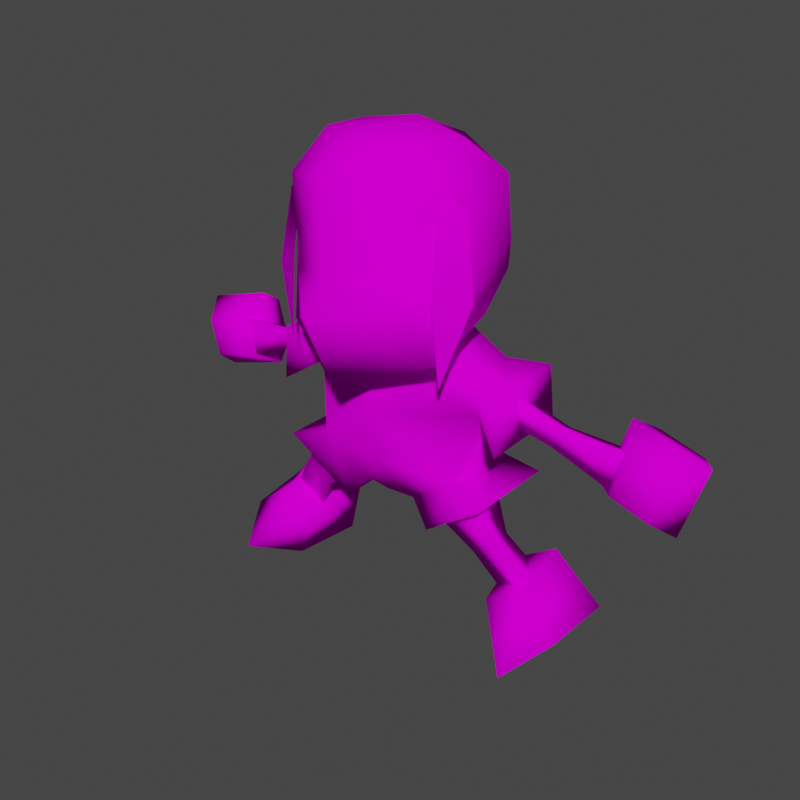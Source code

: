 # Source: Miskha_Abebe.blend  (saved by Blender 3.2.14; exported with 4.5.12 LTS)
import bpy
from mathutils import Matrix  # noqa: F401  (used for matrix-valued properties, if any)

bpy.ops.wm.read_factory_settings(use_empty=True)
scene = bpy.context.scene
scene.name = 'Scene'

# ---- collections
col_collection = bpy.data.collections.new('Collection'); scene.collection.children.link(col_collection)

# ---- images (referenced by path relative to the original .blend; pixels are not part of the script)
import os
ASSET_DIR = os.environ.get("B2B_ASSET_DIR", "")  # directory of the original .blend (textures are referenced by path, not embedded)
HERE = os.path.dirname(os.path.abspath(__file__))  # packed textures are extracted next to this script under _unpacked/

def load_image(name, relpath, width, height, colorspace="sRGB"):
    """Load a texture the original file referenced (path relative to the .blend, or extracted next to this script)."""
    p = next((c for c in (os.path.join(HERE, relpath), os.path.join(ASSET_DIR, relpath)) if relpath and os.path.exists(c)), "")
    if p:
        img = bpy.data.images.load(p, check_existing=True)
        img.name = name
    else:  # same state as the original file: an image datablock whose file is absent (Cycles renders it pink)
        img = bpy.data.images.new(name, width, height)
        img.source = "FILE"
        img.filepath = "//" + (relpath or name)
    img.colorspace_settings.name = colorspace
    return img
img_fitness_girl_c_png = load_image('fitness girl_C.png', 'textures/fitness girl_C.png', 1024, 1024, 'sRGB')

# ---- materials (node trees are filled in below, after node groups)
mat_model = bpy.data.materials.new('Model')
mat_model.alpha_threshold = 0.0
mat_model.use_transparent_shadow = False
mat_model.line_color = (0.0, 0.0, 0.0, 1.0)

# ---- material node trees
mat_model.use_nodes = True; mat_model.node_tree.nodes.clear()
_N = mat_model.node_tree.nodes; _L = mat_model.node_tree.links
n0 = _N.new('ShaderNodeOutputMaterial'); n0.name = 'Material Output'; n0.location = (300, 300)
n1 = _N.new('ShaderNodeBsdfPrincipled'); n1.name = 'Principled BSDF'; n1.location = (10, 300)
n1.distribution = 'GGX'
n1.subsurface_method = 'RANDOM_WALK_SKIN'
n1.inputs[2].default_value = 0.4
n1.inputs[3].default_value = 1.45
n1.inputs[13].default_value = 0.0
n1.inputs[27].default_value = (0.0, 0.0, 0.0, 1.0)
n1.inputs[28].default_value = 1.0
n2 = _N.new('ShaderNodeTexImage'); n2.name = 'Image Texture'; n2.location = (-398, 169)
n2.image = img_fitness_girl_c_png
n2.interpolation = 'Closest'
_L.new(n1.outputs[0], n0.inputs[0])
_L.new(n2.outputs[0], n1.inputs[0])
n0.is_active_output = True

# ---- world
world_world = bpy.data.worlds.new('World'); scene.world = world_world
world_world.use_nodes = True; world_world.node_tree.nodes.clear()
_N = world_world.node_tree.nodes; _L = world_world.node_tree.links
n0 = _N.new('ShaderNodeOutputWorld'); n0.name = 'World Output'; n0.location = (300, 300)
n1 = _N.new('ShaderNodeBackground'); n1.name = 'Background'; n1.location = (10, 300)
n1.inputs[0].default_value = (0.05088, 0.05088, 0.05088, 1.0)
_L.new(n1.outputs[0], n0.inputs[0])
n0.is_active_output = True
world_world.color = (0.05088, 0.05088, 0.05088)
world_world.use_sun_shadow = False
world_world.sun_shadow_jitter_overblur = 0.0

# ---- meshes
me_cube_007 = bpy.data.meshes.new('Cube.007')
me_cube_007.from_pydata([(2.419, -0.3391, 0.02271), (2.067, -0.3324, 0.9045), (2.302, 0.8623, -0.006707), (1.899, 0.6425, 1.072), (3.352, -0.4027, 0.7252), (2.688, -0.2991, 1.251), (3.45, 0.7299, 0.8135), (2.717, 0.5482, 1.656), (2.901, -1.169, 0.3594), (-1.903, -0.3391, 0.02271), (-1.55, -0.3324, 0.9045), (-1.786, 0.8623, -0.006707), (-1.382, 0.6425, 1.072), (-2.836, -0.4027, 0.7252), (-2.172, -0.2991, 1.251), (-2.934, 0.7299, 0.8135), (-2.2, 0.5482, 1.656), (-2.385, -1.169, 0.3594), (1.455, 0.6698, 7.235), (1.466, 0.2159, 5.295), (1.455, -1.048, 7.19), (1.567, -0.992, 4.936), (0.2204, 0.6146, 5.066), (1.531, 0.691, 6.301), (1.531, -0.9185, 6.186), (0.2204, -1.777, 7.403), (0.2204, -1.702, 4.551), (0.2204, 1.301, 7.489), (0.2204, -1.731, 6.091), (0.2204, 1.408, 6.167), (1.542, 0.6376, 5.888), (1.542, -0.9415, 5.796), (0.2204, -2.173, 5.676), (0.2204, 1.255, 5.764), (1.129, 0.07389, 7.791), (1.129, -0.6475, 7.807), (0.2204, -0.9569, 7.897), (0.2204, 0.1968, 7.938), (-1.015, 0.6698, 7.235), (-1.025, 0.2159, 5.295), (-1.014, -1.048, 7.19), (-1.126, -0.992, 4.936), (-1.091, 0.691, 6.301), (-1.091, -0.9185, 6.186), (-1.102, 0.6376, 5.888), (-1.102, -0.9415, 5.796), (-0.6884, 0.07389, 7.791), (-0.6884, -0.6475, 7.807), (0.6894, -0.4199, 2.228), (0.6894, 0.5801, 2.228), (0.2583, 0.6897, 2.279), (1.534, 0.6897, 2.866), (1.534, -0.5294, 2.866), (0.2583, -0.5294, 2.279), (0.2583, 0.9196, 2.866), (0.2583, -0.7594, 2.866), (1.056, -0.5571, 1.853), (1.056, 0.7201, 1.853), (2.134, 0.86, 2.667), (2.134, -0.697, 2.667), (1.654, -0.244, 4.515), (1.67, 0.5024, 4.582), (0.2583, 0.9375, 4.94), (1.785, 0.5933, 3.959), (1.779, -0.2812, 3.936), (0.2583, -0.7543, 4.665), (0.2583, 0.994, 3.83), (0.2583, -0.9945, 3.807), (2.296, -0.5641, 4.461), (2.296, 0.7231, 4.577), (2.296, 0.8835, 3.635), (2.296, -0.6246, 3.596), (-0.1729, -0.4199, 2.228), (-0.1729, 0.5801, 2.228), (-1.017, 0.6897, 2.866), (-1.017, -0.5294, 2.866), (-0.5391, -0.5571, 1.853), (-0.5391, 0.7201, 1.853), (-1.617, 0.86, 2.667), (-1.617, -0.697, 2.667), (-1.138, -0.244, 4.515), (-1.153, 0.5024, 4.582), (-1.269, 0.5933, 3.959), (-1.262, -0.2812, 3.936), (-1.78, -0.5641, 4.461), (-1.78, 0.7231, 4.577), (-1.78, 0.8835, 3.635), (-1.78, -0.6246, 3.596), (1.76, -0.2924, 1.636), (1.138, -0.4242, 2.121), (1.995, 0.2596, 1.78), (1.551, 0.5463, 2.375), (2.23, -0.2924, 1.924), (1.804, -0.4006, 2.566), (2.123, -0.06722, 1.009), (2.382, 0.541, 1.168), (2.641, -0.06722, 1.327), (-1.243, -0.2924, 1.636), (-0.6214, -0.4242, 2.121), (-1.479, 0.2596, 1.78), (-1.035, 0.5463, 2.375), (-1.714, -0.2924, 1.924), (-1.288, -0.4006, 2.566), (-1.606, -0.06722, 1.009), (-1.866, 0.541, 1.168), (-2.125, -0.06722, 1.327), (2.865, -0.02411, 3.72), (1.989, -0.06203, 3.925), (2.91, 0.3576, 3.906), (2.042, 0.3837, 4.142), (2.955, -0.02411, 4.091), (2.094, -0.06203, 4.358), (3.916, 0.09252, 3.254), (4.002, 0.8169, 3.606), (4.088, 0.09252, 3.958), (-2.348, -0.02411, 3.72), (-1.473, -0.06203, 3.925), (-2.394, 0.3576, 3.906), (-1.525, 0.3837, 4.142), (-2.439, -0.02411, 4.091), (-1.578, -0.06203, 4.358), (-3.4, 0.09252, 3.254), (-3.486, 0.8169, 3.606), (-3.571, 0.09252, 3.958), (3.862, -0.125, 3.364), (4.041, -0.1153, 3.967), (3.789, 0.9093, 3.307), (4.002, 0.9208, 4.024), (4.465, -0.1283, 3.185), (4.644, -0.1187, 3.788), (4.506, 0.9053, 3.094), (4.718, 0.9168, 3.811), (3.469, 0.3893, 3.142), (3.828, 0.4086, 4.351), (4.679, 0.3826, 2.783), (5.037, 0.4019, 3.993), (-3.345, -0.125, 3.364), (-3.524, -0.1153, 3.967), (-3.272, 0.9093, 3.307), (-3.485, 0.9208, 4.024), (-3.948, -0.1283, 3.185), (-4.127, -0.1187, 3.788), (-3.989, 0.9053, 3.094), (-4.202, 0.9168, 3.811), (-2.952, 0.3893, 3.142), (-3.311, 0.4086, 4.351), (-4.162, 0.3826, 2.783), (-4.521, 0.4019, 3.993), (1.602, -1.205, 5.885), (1.885, -0.6542, 5.816), (1.515, -1.021, 6.958), (1.72, -0.5853, 6.982), (1.61, -1.029, 4.604), (1.118, -0.6921, 7.513), (-1.151, -1.205, 5.885), (-1.434, -0.6542, 5.816), (-1.063, -1.021, 6.958), (-1.269, -0.5853, 6.982), (-1.159, -1.029, 4.604), (-0.6671, -0.6921, 7.513)], [], [(5, 1, 8), (3, 7, 6, 2), (5, 4, 6, 7), (4, 0, 2, 6), (1, 5, 7, 3), (1, 3, 2, 0), (4, 5, 8), (1, 0, 8), (0, 4, 8), (14, 17, 10), (12, 11, 15, 16), (14, 16, 15, 13), (13, 15, 11, 9), (10, 12, 16, 14), (10, 9, 11, 12), (13, 17, 14), (10, 17, 9), (9, 17, 13), (21, 26, 22, 19), (31, 24, 28, 32), (24, 20, 25, 28), (18, 20, 24, 23), (19, 30, 31, 21), (23, 24, 31, 30), (29, 27, 18, 23), (33, 29, 23, 30), (22, 33, 30, 19), (21, 31, 32, 26), (25, 20, 35, 36), (37, 36, 35, 34), (18, 27, 37, 34), (20, 18, 34, 35), (41, 39, 22, 26), (45, 32, 28, 43), (43, 28, 25, 40), (38, 42, 43, 40), (39, 41, 45, 44), (42, 44, 45, 43), (29, 42, 38, 27), (33, 44, 42, 29), (22, 39, 44, 33), (41, 26, 32, 45), (25, 36, 47, 40), (37, 46, 47, 36), (38, 46, 37, 27), (40, 47, 46, 38), (52, 51, 63, 64), (50, 54, 51, 49), (49, 51, 58, 57), (48, 53, 50, 49), (51, 52, 59, 58), (48, 52, 55, 53), (58, 59, 56, 57), (48, 49, 57, 56), (52, 64, 67, 55), (52, 48, 56, 59), (66, 62, 61, 63), (62, 65, 60, 61), (61, 60, 68, 69), (60, 64, 71, 68), (64, 60, 65, 67), (69, 68, 71, 70), (63, 70, 71, 64), (63, 61, 69, 70), (54, 66, 63, 51), (75, 83, 82, 74), (50, 73, 74, 54), (73, 77, 78, 74), (72, 73, 50, 53), (74, 78, 79, 75), (72, 53, 55, 75), (78, 77, 76, 79), (72, 76, 77, 73), (75, 55, 67, 83), (75, 79, 76, 72), (66, 82, 81, 62), (62, 81, 80, 65), (81, 85, 84, 80), (80, 84, 87, 83), (83, 67, 65, 80), (85, 86, 87, 84), (82, 83, 87, 86), (82, 86, 85, 81), (54, 74, 82, 66), (88, 89, 91, 90), (90, 91, 93, 92), (92, 93, 89, 88), (92, 88, 94, 96), (90, 92, 96, 95), (88, 90, 95, 94), (97, 99, 100, 98), (99, 101, 102, 100), (101, 97, 98, 102), (101, 105, 103, 97), (99, 104, 105, 101), (97, 103, 104, 99), (106, 107, 109, 108), (108, 109, 111, 110), (110, 111, 107, 106), (110, 106, 112, 114), (108, 110, 114, 113), (106, 108, 113, 112), (115, 117, 118, 116), (117, 119, 120, 118), (119, 115, 116, 120), (119, 123, 121, 115), (117, 122, 123, 119), (115, 121, 122, 117), (132, 133, 127, 126), (129, 125, 124, 128), (131, 135, 134, 130), (134, 135, 129, 128), (130, 134, 132, 126), (127, 131, 130, 126), (132, 134, 128, 124), (127, 133, 135, 131), (135, 133, 125, 129), (124, 125, 133, 132), (144, 138, 139, 145), (141, 140, 136, 137), (143, 142, 146, 147), (146, 140, 141, 147), (142, 138, 144, 146), (139, 138, 142, 143), (144, 136, 140, 146), (139, 143, 147, 145), (147, 141, 137, 145), (136, 144, 145, 137), (148, 149, 151, 150), (149, 148, 152), (150, 151, 153), (154, 156, 157, 155), (155, 158, 154), (156, 159, 157)])
me_cube_007.polygons.foreach_set('use_smooth', [True] * 134)
_uv = me_cube_007.uv_layers.new(name='UVMap')
_uv.uv.foreach_set('vector', [0.3645, 0.7269, 0.2943, 0.7226, 0.342, 0.6076, 0.7639, 0.8592, 0.7639, 0.7594, 0.8754, 0.7506, 0.8754, 0.8906, 0.6895, 0.4262, 0.7721, 0.4107, 0.7829, 0.5175, 0.6736, 0.5175, 0.6424, 0.6212, 0.7579, 0.6166, 0.78, 0.7338, 0.64, 0.7338, 0.2943, 0.7226, 0.3645, 0.7269, 0.3841, 0.8164, 0.2851, 0.8164, 0.7585, 0.1186, 0.7625, 0.2146, 0.6468, 0.2146, 0.6663, 0.1007, 0.7721, 0.4107, 0.6895, 0.4262, 0.7533, 0.3198, 0.7585, 0.1186, 0.6663, 0.1007, 0.6971, 0.008365, 0.7579, 0.6166, 0.6424, 0.6212, 0.6924, 0.5404, 0.3645, 0.7269, 0.342, 0.6076, 0.2943, 0.7226, 0.7639, 0.8592, 0.8754, 0.8906, 0.8754, 0.7506, 0.7639, 0.7594, 0.6895, 0.4262, 0.6736, 0.5175, 0.7829, 0.5175, 0.7721, 0.4107, 0.6424, 0.6212, 0.64, 0.7338, 0.78, 0.7338, 0.7579, 0.6166, 0.2943, 0.7226, 0.2851, 0.8164, 0.3841, 0.8164, 0.3645, 0.7269, 0.7585, 0.1186, 0.6663, 0.1007, 0.6468, 0.2146, 0.7625, 0.2146, 0.7721, 0.4107, 0.7533, 0.3198, 0.6895, 0.4262, 0.7585, 0.1186, 0.6971, 0.008365, 0.6663, 0.1007, 0.7579, 0.6166, 0.6924, 0.5404, 0.6424, 0.6212, 0.4953, 0.08492, 0.63, 0.008365, 0.63, 0.2428, 0.5033, 0.2094, 0.1822, 0.1471, 0.178, 0.1855, 0.02795, 0.1587, 0.008365, 0.1123, 0.178, 0.1855, 0.1528, 0.2815, 0.01, 0.2864, 0.02795, 0.1587, 0.2473, 0.3082, 0.1528, 0.2815, 0.178, 0.1855, 0.2656, 0.2174, 0.2458, 0.1126, 0.2684, 0.1764, 0.1822, 0.1471, 0.1914, 0.06238, 0.2656, 0.2174, 0.178, 0.1855, 0.1822, 0.1471, 0.2684, 0.1764, 0.008365, 0.4903, 0.02786, 0.3621, 0.1612, 0.4022, 0.1565, 0.4939, 0.0108, 0.5316, 0.008365, 0.4903, 0.1565, 0.4939, 0.1553, 0.5351, 0.03215, 0.6073, 0.0108, 0.5316, 0.1553, 0.5351, 0.1612, 0.5975, 0.1914, 0.06238, 0.1822, 0.1471, 0.008365, 0.1123, 0.04759, 0.008365, 0.01, 0.2864, 0.1528, 0.2815, 0.1414, 0.3454, 0.04954, 0.3454, 0.488, 0.6517, 0.4883, 0.5414, 0.5779, 0.5679, 0.5787, 0.6378, 0.6233, 0.705, 0.4991, 0.7675, 0.488, 0.6517, 0.5787, 0.6378, 0.6233, 0.5404, 0.6233, 0.705, 0.5787, 0.6378, 0.5779, 0.5679, 0.4953, 0.08492, 0.5033, 0.2094, 0.63, 0.2428, 0.63, 0.008365, 0.1822, 0.1471, 0.008365, 0.1123, 0.02795, 0.1587, 0.178, 0.1855, 0.178, 0.1855, 0.02795, 0.1587, 0.01, 0.2864, 0.1528, 0.2815, 0.2473, 0.3082, 0.2656, 0.2174, 0.178, 0.1855, 0.1528, 0.2815, 0.2458, 0.1126, 0.1914, 0.06238, 0.1822, 0.1471, 0.2684, 0.1764, 0.2656, 0.2174, 0.2684, 0.1764, 0.1822, 0.1471, 0.178, 0.1855, 0.008365, 0.4903, 0.1565, 0.4939, 0.1612, 0.4022, 0.02786, 0.3621, 0.0108, 0.5316, 0.1553, 0.5351, 0.1565, 0.4939, 0.008365, 0.4903, 0.03215, 0.6073, 0.1612, 0.5975, 0.1553, 0.5351, 0.0108, 0.5316, 0.1914, 0.06238, 0.04759, 0.008365, 0.008365, 0.1123, 0.1822, 0.1471, 0.01, 0.2864, 0.04954, 0.3454, 0.1414, 0.3454, 0.1528, 0.2815, 0.488, 0.6517, 0.5787, 0.6378, 0.5779, 0.5679, 0.4883, 0.5414, 0.6233, 0.705, 0.5787, 0.6378, 0.488, 0.6517, 0.4991, 0.7675, 0.6233, 0.5404, 0.5779, 0.5679, 0.5787, 0.6378, 0.6233, 0.705, 0.9771, 0.7506, 0.9771, 0.871, 0.8922, 0.8615, 0.894, 0.7751, 0.4786, 0.04521, 0.4732, 0.1001, 0.3605, 0.1111, 0.4413, 0.04428, 0.4413, 0.04428, 0.3605, 0.1111, 0.2983, 0.09373, 0.4015, 0.008365, 0.9241, 0.4324, 0.8879, 0.4435, 0.8879, 0.323, 0.9241, 0.3336, 0.4009, 0.7449, 0.4009, 0.6248, 0.4627, 0.6076, 0.4627, 0.761, 0.4355, 0.5553, 0.3561, 0.4881, 0.465, 0.497, 0.4713, 0.5534, 0.1419, 0.624, 0.1419, 0.7779, 0.008365, 0.764, 0.008365, 0.6378, 0.9241, 0.4324, 0.9241, 0.3336, 0.9756, 0.3198, 0.9756, 0.446, 0.3561, 0.4881, 0.3463, 0.3799, 0.4597, 0.4056, 0.465, 0.497, 0.3561, 0.4881, 0.4355, 0.5553, 0.3956, 0.5909, 0.2942, 0.5051, 0.4737, 0.1937, 0.4786, 0.3031, 0.3583, 0.2822, 0.3429, 0.2209, 0.6568, 0.5237, 0.488, 0.5237, 0.5351, 0.3839, 0.6091, 0.3814, 0.6091, 0.3814, 0.5351, 0.3839, 0.5022, 0.3215, 0.6299, 0.3198, 0.361, 0.3234, 0.3463, 0.3799, 0.2851, 0.4123, 0.2903, 0.3267, 0.3463, 0.3799, 0.361, 0.3234, 0.4713, 0.3198, 0.4597, 0.4056, 0.9353, 0.6744, 0.9402, 0.5472, 0.9916, 0.5404, 0.9916, 0.6894, 0.4013, 0.8055, 0.4612, 0.7777, 0.4612, 0.9268, 0.4009, 0.892, 0.3429, 0.2209, 0.3583, 0.2822, 0.2927, 0.2834, 0.2851, 0.1893, 0.4732, 0.1001, 0.4737, 0.1937, 0.3429, 0.2209, 0.3605, 0.1111, 0.9771, 0.7506, 0.894, 0.7751, 0.8922, 0.8615, 0.9771, 0.871, 0.4786, 0.04521, 0.4413, 0.04428, 0.3605, 0.1111, 0.4732, 0.1001, 0.4413, 0.04428, 0.4015, 0.008365, 0.2983, 0.09373, 0.3605, 0.1111, 0.9241, 0.4324, 0.9241, 0.3336, 0.8879, 0.323, 0.8879, 0.4435, 0.4009, 0.7449, 0.4627, 0.761, 0.4627, 0.6076, 0.4009, 0.6248, 0.4355, 0.5553, 0.4713, 0.5534, 0.465, 0.497, 0.3561, 0.4881, 0.1419, 0.624, 0.008365, 0.6378, 0.008365, 0.764, 0.1419, 0.7779, 0.9241, 0.4324, 0.9756, 0.446, 0.9756, 0.3198, 0.9241, 0.3336, 0.3561, 0.4881, 0.465, 0.497, 0.4597, 0.4056, 0.3463, 0.3799, 0.3561, 0.4881, 0.2942, 0.5051, 0.3956, 0.5909, 0.4355, 0.5553, 0.4737, 0.1937, 0.3429, 0.2209, 0.3583, 0.2822, 0.4786, 0.3031, 0.6568, 0.5237, 0.6091, 0.3814, 0.5351, 0.3839, 0.488, 0.5237, 0.6091, 0.3814, 0.6299, 0.3198, 0.5022, 0.3215, 0.5351, 0.3839, 0.361, 0.3234, 0.2903, 0.3267, 0.2851, 0.4123, 0.3463, 0.3799, 0.3463, 0.3799, 0.4597, 0.4056, 0.4713, 0.3198, 0.361, 0.3234, 0.9353, 0.6744, 0.9916, 0.6894, 0.9916, 0.5404, 0.9402, 0.5472, 0.4013, 0.8055, 0.4009, 0.892, 0.4612, 0.9268, 0.4612, 0.7777, 0.3429, 0.2209, 0.2851, 0.1893, 0.2927, 0.2834, 0.3583, 0.2822, 0.4732, 0.1001, 0.3605, 0.1111, 0.3429, 0.2209, 0.4737, 0.1937, 0.6624, 0.8248, 0.64, 0.7506, 0.7472, 0.7527, 0.7234, 0.826, 0.0798, 0.8683, 0.1066, 0.9411, 0.008365, 0.9427, 0.0189, 0.8665, 0.9544, 0.08317, 0.955, 0.1597, 0.8758, 0.1607, 0.8999, 0.0855, 0.9544, 0.08317, 0.8999, 0.0855, 0.895, 0.01093, 0.955, 0.008365, 0.0798, 0.8683, 0.0189, 0.8665, 0.03948, 0.7946, 0.1066, 0.7966, 0.6624, 0.8248, 0.7234, 0.826, 0.7472, 0.8975, 0.68, 0.8961, 0.6624, 0.8248, 0.7234, 0.826, 0.7472, 0.7527, 0.64, 0.7506, 0.0798, 0.8683, 0.0189, 0.8665, 0.008365, 0.9427, 0.1066, 0.9411, 0.9544, 0.08317, 0.8999, 0.0855, 0.8758, 0.1607, 0.955, 0.1597, 0.9544, 0.08317, 0.955, 0.008365, 0.895, 0.01093, 0.8999, 0.0855, 0.0798, 0.8683, 0.1066, 0.7966, 0.03948, 0.7946, 0.0189, 0.8665, 0.6624, 0.8248, 0.68, 0.8961, 0.7472, 0.8975, 0.7234, 0.826, 0.2564, 0.7843, 0.2579, 0.8728, 0.2087, 0.8716, 0.2142, 0.7832, 0.8156, 0.09918, 0.8099, 0.01081, 0.8591, 0.008365, 0.8577, 0.09708, 0.8132, 0.4087, 0.8077, 0.3198, 0.8518, 0.3198, 0.851, 0.4087, 0.8132, 0.4087, 0.851, 0.4087, 0.8712, 0.5211, 0.7996, 0.5211, 0.8156, 0.09918, 0.8577, 0.09708, 0.8591, 0.2098, 0.7792, 0.2138, 0.2564, 0.7843, 0.2142, 0.7832, 0.1779, 0.6686, 0.2579, 0.6706, 0.2564, 0.7843, 0.2142, 0.7832, 0.2087, 0.8716, 0.2579, 0.8728, 0.8156, 0.09918, 0.8577, 0.09708, 0.8591, 0.008365, 0.8099, 0.01081, 0.8132, 0.4087, 0.851, 0.4087, 0.8518, 0.3198, 0.8077, 0.3198, 0.8132, 0.4087, 0.7996, 0.5211, 0.8712, 0.5211, 0.851, 0.4087, 0.8156, 0.09918, 0.7792, 0.2138, 0.8591, 0.2098, 0.8577, 0.09708, 0.2564, 0.7843, 0.2579, 0.6706, 0.1779, 0.6686, 0.2142, 0.7832, 0.8867, 0.5404, 0.8867, 0.6651, 0.8296, 0.6397, 0.8296, 0.5658, 0.5205, 0.8777, 0.488, 0.8777, 0.488, 0.8155, 0.5205, 0.8155, 0.6108, 0.8835, 0.5804, 0.909, 0.5804, 0.7843, 0.6108, 0.8097, 0.5804, 0.7843, 0.5804, 0.909, 0.5205, 0.8777, 0.5205, 0.8155, 0.9648, 0.2767, 0.9077, 0.3021, 0.9077, 0.1774, 0.9648, 0.2028, 0.8296, 0.6397, 0.7967, 0.6397, 0.7967, 0.5658, 0.8296, 0.5658, 0.9077, 0.1774, 0.9077, 0.3021, 0.8758, 0.2708, 0.8758, 0.2087, 0.2851, 0.8585, 0.3422, 0.8331, 0.3422, 0.9578, 0.2851, 0.9324, 0.3422, 0.9578, 0.3422, 0.8331, 0.3741, 0.8644, 0.3741, 0.9265, 0.9186, 0.5717, 0.9186, 0.6338, 0.8867, 0.6651, 0.8867, 0.5404, 0.8867, 0.5404, 0.8296, 0.5658, 0.8296, 0.6397, 0.8867, 0.6651, 0.5205, 0.8777, 0.5205, 0.8155, 0.488, 0.8155, 0.488, 0.8777, 0.6108, 0.8835, 0.6108, 0.8097, 0.5804, 0.7843, 0.5804, 0.909, 0.5804, 0.7843, 0.5205, 0.8155, 0.5205, 0.8777, 0.5804, 0.909, 0.9648, 0.2767, 0.9648, 0.2028, 0.9077, 0.1774, 0.9077, 0.3021, 0.8296, 0.6397, 0.8296, 0.5658, 0.7967, 0.5658, 0.7967, 0.6397, 0.9077, 0.1774, 0.8758, 0.2087, 0.8758, 0.2708, 0.9077, 0.3021, 0.2851, 0.8585, 0.2851, 0.9324, 0.3422, 0.9578, 0.3422, 0.8331, 0.3422, 0.9578, 0.3741, 0.9265, 0.3741, 0.8644, 0.3422, 0.8331, 0.9186, 0.5717, 0.8867, 0.5404, 0.8867, 0.6651, 0.9186, 0.6338, 0.1779, 0.4884, 0.2391, 0.4809, 0.2391, 0.5968, 0.1914, 0.5949, 0.2391, 0.4809, 0.1779, 0.4884, 0.1925, 0.3621, 0.1914, 0.5949, 0.2391, 0.5968, 0.2035, 0.6519, 0.1779, 0.4884, 0.1914, 0.5949, 0.2391, 0.5968, 0.2391, 0.4809, 0.2391, 0.4809, 0.1925, 0.3621, 0.1779, 0.4884, 0.1914, 0.5949, 0.2035, 0.6519, 0.2391, 0.5968])
me_cube_007.materials.append(mat_model)
me_cube_007.update()
arm_metarig = bpy.data.armatures.new('metarig')  # bones are not reproduced

# ---- objects
ob_cube_006 = bpy.data.objects.new('Cube.006', me_cube_007)
ob_metarig = bpy.data.objects.new('metarig', arm_metarig)

# ---- transforms, parenting, visibility, modifiers, constraints
ob_cube_006.parent = ob_metarig
ob_cube_006.matrix_parent_inverse = Matrix(((0.3652, -0.0, 0.0, -0.1096), (-0.0, 0.3652, -0.0, -0.202), (0.0, -0.0, 0.3652, 1.753), (-0.0, 0.0, -0.0, 1.0)))
ob_cube_006.location = (0.0, 0.6, -4.995)
_vg = ob_cube_006.vertex_groups.new(name='spine')
for _i, _w in zip([48, 49, 50, 51, 53, 54, 55, 56, 57, 58, 59, 66, 67, 72, 73, 74, 75, 76, 77, 78, 79], [0.1018, 0.3163, 0.6843, 0.09864, 0.291, 0.8828, 0.3695, 0.1109, 0.2358, 0.09691, 0.04791, 0.1367, 0.05771, 0.09061, 0.3089, 0.1003, 0.002978, 0.1041, 0.2303, 0.09793, 0.05022]): _vg.add([_i], _w, 'REPLACE')
_vg = ob_cube_006.vertex_groups.new(name='spine.001')
for _i, _w in zip([48, 53, 54, 55, 56, 60, 61, 62, 65, 66, 67, 69, 70, 72, 75, 76, 80, 81, 85, 86], [0.02674, 0.08872, 0.04222, 0.43, 0.01001, 0.004106, 0.03895, 0.7617, 0.8599, 0.7174, 0.7803, 0.01597, 0.002359, 0.019, 6.876e-05, 0.006817, 0.00773, 0.04027, 0.0164, 0.00167]): _vg.add([_i], _w, 'REPLACE')
_vg = ob_cube_006.vertex_groups.new(name='spine.004')
_vg.add([18, 19, 20, 21, 22, 23, 24, 25, 26, 27, 28, 29, 30, 31, 32, 33, 34, 35, 36, 37, 38, 39, 40, 41, 42, 43, 44, 45, 46, 47, 148, 149, 150, 151, 152, 153, 154, 155, 156, 157, 158, 159], 1.0, 'REPLACE')
_vg = ob_cube_006.vertex_groups.new(name='upper_arm.L')
for _i, _w in zip([49, 51, 52, 56, 57, 58, 59, 60, 61, 62, 63, 64, 65, 66, 67, 68, 69, 70, 71, 107, 109, 111], [0.008691, 0.132, 0.06449, 0.01317, 0.04481, 0.1153, 0.06741, 0.9653, 0.9404, 0.1053, 0.9247, 0.9383, 0.06174, 0.06563, 0.04666, 0.9506, 0.937, 0.93, 0.9388, 0.9531, 0.9408, 0.9581]): _vg.add([_i], _w, 'REPLACE')
_vg = ob_cube_006.vertex_groups.new(name='forearm.L')
for _i, _w in zip([106, 107, 108, 109, 110, 111, 112, 113, 114], [0.9615, 0.04214, 0.9652, 0.05802, 0.9764, 0.03269, 0.08006, 0.06749, 0.05898]): _vg.add([_i], _w, 'REPLACE')
_vg = ob_cube_006.vertex_groups.new(name='hand.L')
for _i, _w in zip([112, 113, 114, 124, 125, 126, 127, 128, 129, 130, 131, 132, 133, 134, 135], [0.9184, 0.9315, 0.9402, 1.0, 1.0, 1.0, 1.0, 1.0, 1.0, 1.0, 1.0, 1.0, 1.0, 1.0, 1.0]): _vg.add([_i], _w, 'REPLACE')
_vg = ob_cube_006.vertex_groups.new(name='upper_arm.R')
for _i, _w in zip([62, 65, 66, 67, 73, 74, 75, 76, 77, 78, 79, 80, 81, 82, 83, 84, 85, 86, 87, 116, 118, 120], [0.1053, 0.06165, 0.06576, 0.04739, 0.009792, 0.1373, 0.0757, 0.01876, 0.0488, 0.121, 0.0764, 0.9633, 0.9398, 0.9275, 0.9413, 0.9508, 0.9378, 0.9321, 0.9413, 0.9568, 0.9406, 0.9546]): _vg.add([_i], _w, 'REPLACE')
_vg = ob_cube_006.vertex_groups.new(name='forearm.R')
for _i, _w in zip([115, 116, 117, 118, 119, 120, 121, 122, 123], [0.9618, 0.03491, 0.971, 0.05844, 0.9723, 0.03956, 0.07677, 0.06672, 0.06358]): _vg.add([_i], _w, 'REPLACE')
_vg = ob_cube_006.vertex_groups.new(name='hand.R')
for _i, _w in zip([121, 122, 123, 136, 137, 138, 139, 140, 141, 142, 143, 144, 145, 146, 147], [0.9218, 0.9325, 0.9355, 1.0, 1.0, 1.0, 1.0, 1.0, 1.0, 1.0, 1.0, 1.0, 1.0, 1.0, 1.0]): _vg.add([_i], _w, 'REPLACE')
_vg = ob_cube_006.vertex_groups.new(name='thigh.L')
for _i, _w in zip([48, 49, 50, 51, 52, 53, 54, 55, 56, 57, 58, 59, 63, 64, 67, 70, 71, 72, 73, 76, 77, 88, 89, 90, 91, 92, 93], [0.7781, 0.5665, 0.1445, 0.7474, 0.8822, 0.2985, 0.01469, 0.09064, 0.7735, 0.6417, 0.759, 0.8452, 0.04043, 0.03675, 0.01515, 0.02565, 0.02952, 0.05931, 0.06804, 0.04236, 0.05299, 0.04241, 0.8476, 0.03344, 0.6828, 0.04368, 0.8181]): _vg.add([_i], _w, 'REPLACE')
_vg = ob_cube_006.vertex_groups.new(name='shin.L')
for _i, _w in zip([0, 2, 3, 4, 6, 7, 88, 89, 90, 91, 92, 93, 94, 95, 96], [0.02982, 0.4267, 0.178, 0.03076, 0.4123, 0.09123, 0.9538, 0.1524, 0.9583, 0.3172, 0.9532, 0.1819, 0.995, 0.9954, 0.9933]): _vg.add([_i], _w, 'REPLACE')
_vg = ob_cube_006.vertex_groups.new(name='foot.L')
for _i, _w in zip([0, 1, 2, 3, 4, 5, 6, 7, 8], [0.9601, 0.9779, 0.5733, 0.822, 0.9596, 0.9802, 0.5877, 0.9088, 0.9854]): _vg.add([_i], _w, 'REPLACE')
_vg = ob_cube_006.vertex_groups.new(name='thigh.R')
for _i, _w in zip([48, 49, 50, 53, 54, 55, 56, 57, 67, 72, 73, 74, 75, 76, 77, 78, 79, 82, 83, 86, 87, 97, 98, 99, 100, 101, 102], [0.06906, 0.07266, 0.1491, 0.3106, 0.01499, 0.09223, 0.05248, 0.05711, 0.01471, 0.8033, 0.5786, 0.7403, 0.8638, 0.7855, 0.65, 0.7525, 0.8336, 0.03651, 0.03129, 0.02223, 0.02472, 0.0351, 0.8693, 0.02754, 0.6683, 0.05859, 0.7984]): _vg.add([_i], _w, 'REPLACE')
_vg = ob_cube_006.vertex_groups.new(name='shin.R')
for _i, _w in zip([9, 11, 12, 13, 15, 16, 97, 98, 99, 100, 101, 102, 103, 104, 105], [0.02539, 0.4274, 0.1773, 0.04059, 0.4023, 0.0932, 0.9575, 0.1307, 0.9612, 0.3317, 0.9414, 0.2016, 0.996, 0.995, 0.9912]): _vg.add([_i], _w, 'REPLACE')
_vg = ob_cube_006.vertex_groups.new(name='foot.R')
for _i, _w in zip([9, 10, 11, 12, 13, 14, 15, 16, 17], [0.9623, 0.9816, 0.5726, 0.8227, 0.9547, 0.9796, 0.5977, 0.9068, 0.9841]): _vg.add([_i], _w, 'REPLACE')
_m = ob_cube_006.modifiers.new('Armature', 'ARMATURE')
_m.object = ob_metarig
_c = ob_cube_006.constraints.new('COPY_ROTATION'); _c.name = 'Copy Rotation'
ob_metarig.location = (0.3, 0.553, -4.8)
ob_metarig.scale = (2.738, 2.738, 2.738)
ob_metarig.show_in_front = True

# ---- collection membership
col_collection.objects.link(ob_cube_006)
col_collection.objects.link(ob_metarig)

# ---- scene / render settings (as saved in the file)
scene.frame_start = 1; scene.frame_end = 12; scene.frame_set(1)
scene.render.engine = 'BLENDER_EEVEE_NEXT'
scene.render.image_settings.file_format = 'FFMPEG'
scene.render.image_settings.color_mode = 'RGB'
scene.render.resolution_x = 500
scene.render.resolution_y = 500
scene.render.resolution_percentage = 125
scene.render.fps = 8
scene.cycles.sampling_pattern = 'TABULATED_SOBOL'
scene.cycles.use_light_tree = False
scene.view_settings.view_transform = 'Filmic'
bpy.context.view_layer.update()

# ---- added for rendering (the .blend has no active camera and no usable light): camera, sun
cam_auto = bpy.data.cameras.new('AutoCamera')
cam_auto.lens = 50.0
cam_auto.sensor_width = 36.0
cam_auto.clip_end = 1000.0
ob_auto_camera = bpy.data.objects.new('AutoCamera', cam_auto)
scene.collection.objects.link(ob_auto_camera)
ob_auto_camera.location = (9.88411, -11.1744, 6.4039)
ob_auto_camera.rotation_euler = (1.09748, -7.21219e-08, 0.694738)
scene.camera = ob_auto_camera
light_auto_sun = bpy.data.lights.new('AutoSun', 'SUN')
light_auto_sun.energy = 3.0
light_auto_sun.angle = 0.0523599
ob_auto_sun = bpy.data.objects.new('AutoSun', light_auto_sun)
scene.collection.objects.link(ob_auto_sun)
ob_auto_sun.rotation_euler = (0.872665, 0.174533, 0.523599)
bpy.context.view_layer.update()
